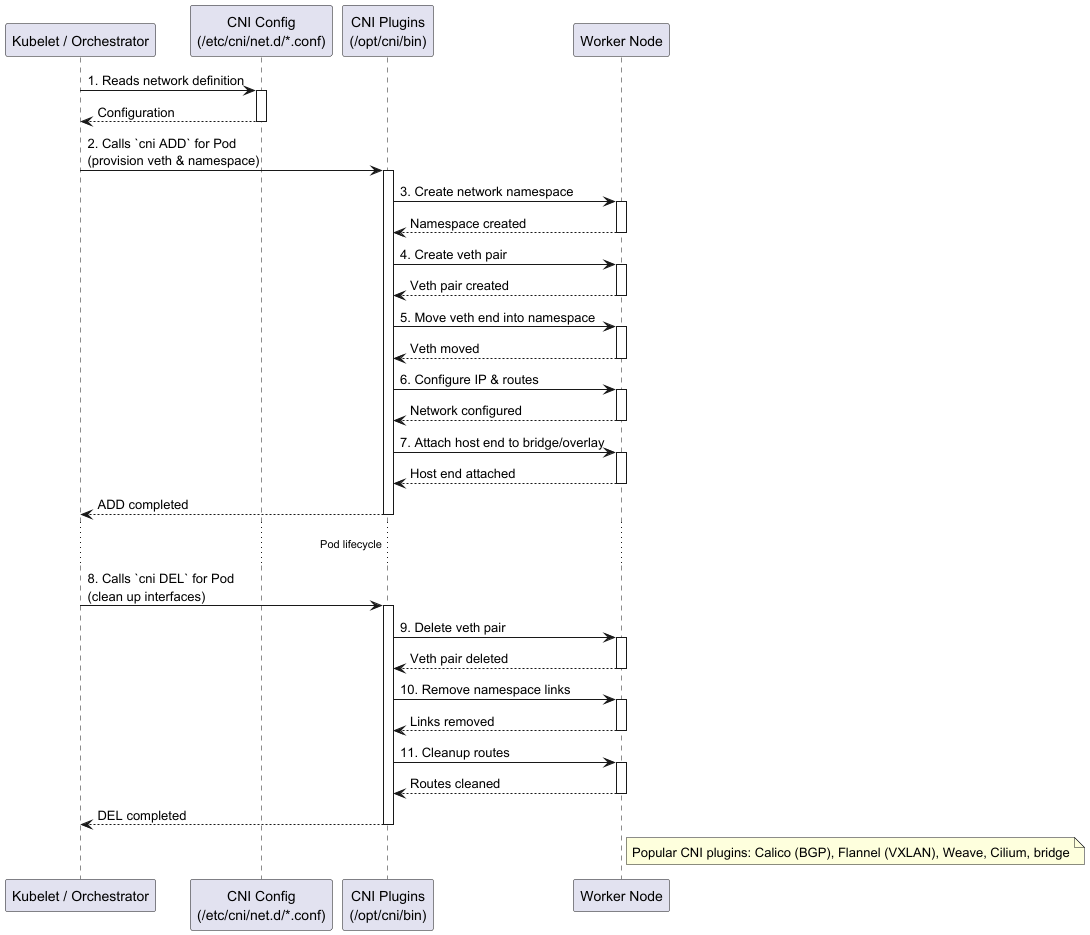

The diagram above was rendered by PlantUML. Its source (embedded in the PNG):
@startuml

participant "Kubelet / Orchestrator" as Orchestrator
participant "CNI Config\n(/etc/cni/net.d/*.conf)" as Config
participant "CNI Plugins\n(/opt/cni/bin)" as Plugins
participant "Worker Node" as Node

Orchestrator -> Config: 1. Reads network definition
activate Config
return Configuration

Orchestrator -> Plugins: 2. Calls `cni ADD` for Pod\n(provision veth & namespace)
activate Plugins

Plugins -> Node: 3. Create network namespace
activate Node
return Namespace created

Plugins -> Node: 4. Create veth pair
activate Node
return Veth pair created

Plugins -> Node: 5. Move veth end into namespace
activate Node
return Veth moved

Plugins -> Node: 6. Configure IP & routes
activate Node
return Network configured

Plugins -> Node: 7. Attach host end to bridge/overlay
activate Node
return Host end attached

return ADD completed

...Pod lifecycle...

Orchestrator -> Plugins: 8. Calls `cni DEL` for Pod\n(clean up interfaces)
activate Plugins

Plugins -> Node: 9. Delete veth pair
activate Node
return Veth pair deleted

Plugins -> Node: 10. Remove namespace links
activate Node
return Links removed

Plugins -> Node: 11. Cleanup routes
activate Node
return Routes cleaned

return DEL completed

note right of Node
  Popular CNI plugins: Calico (BGP), Flannel (VXLAN), Weave, Cilium, bridge
end note

@enduml